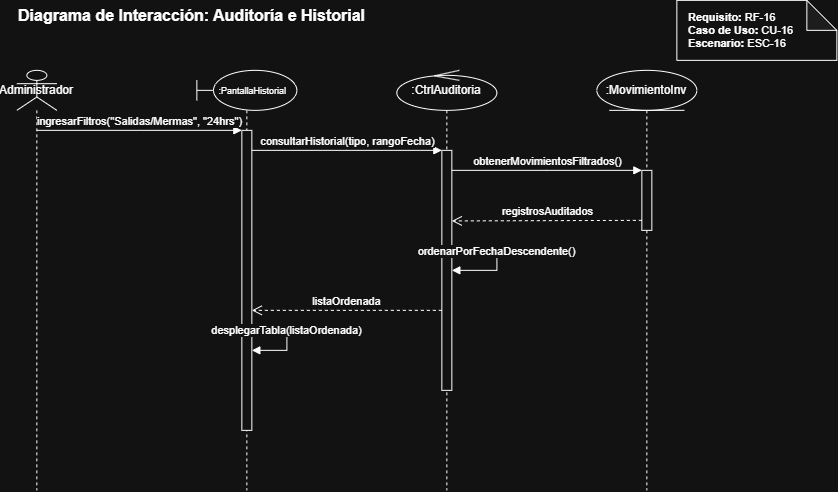

The diagram above was exported from draw.io. Its source (the exported page's mxGraphModel, read from the mxfile embedded in the PNG):
<mxGraphModel dx="885" dy="720" grid="1" gridSize="10" guides="1" tooltips="1" connect="1" arrows="1" fold="1" page="1" pageScale="1" pageWidth="827" pageHeight="1169" math="0" shadow="0">
  <root>
    <mxCell id="0" />
    <mxCell id="1" parent="0" />
    <mxCell id="title" parent="1" style="text;html=1;strokeColor=none;fillColor=none;align=left;verticalAlign=middle;whiteSpace=wrap;rounded=0;fontSize=16;fontStyle=1" value="Diagrama de Interacción: Auditoría e Historial" vertex="1">
      <mxGeometry height="30" width="600" x="40" y="10" as="geometry" />
    </mxCell>
    <mxCell id="note1" parent="1" style="shape=note;whiteSpace=wrap;html=1;backgroundOutline=1;darkOpacity=0.05;align=left;spacingLeft=10;fontSize=11;" value="&lt;b&gt;Requisito:&lt;/b&gt; RF-16&lt;br&gt;&lt;b&gt;Caso de Uso:&lt;/b&gt; CU-16&lt;br&gt;&lt;b&gt;Escenario:&lt;/b&gt; ESC-16" vertex="1">
      <mxGeometry height="60" width="160" x="700" y="10" as="geometry" />
    </mxCell>
    <mxCell id="actor" parent="1" style="shape=umlLifeline;participant=umlActor;perimeter=lifelinePerimeter;whiteSpace=wrap;html=1;container=1;dropTarget=0;collapsible=0;recursiveResize=0;outlineConnect=0;portConstraint=eastwest;" value="Administrador" vertex="1">
      <mxGeometry height="420" width="40" x="40" y="80" as="geometry" />
    </mxCell>
    <mxCell id="pantalla" parent="1" style="shape=umlLifeline;participant=umlBoundary;perimeter=lifelinePerimeter;whiteSpace=wrap;html=1;container=1;dropTarget=0;collapsible=0;recursiveResize=0;outlineConnect=0;portConstraint=eastwest;" value="&lt;font style=&quot;font-size: 9px;&quot;&gt;&amp;nbsp; &amp;nbsp; &amp;nbsp;:PantallaHistorial&lt;/font&gt;" vertex="1">
      <mxGeometry height="420" width="100" x="220" y="80" as="geometry" />
    </mxCell>
    <mxCell id="act_pantalla" parent="pantalla" style="html=1;whiteSpace=wrap;" value="" vertex="1">
      <mxGeometry height="300" width="10" x="45" y="60" as="geometry" />
    </mxCell>
    <mxCell id="control" parent="1" style="shape=umlLifeline;participant=umlControl;perimeter=lifelinePerimeter;whiteSpace=wrap;html=1;container=1;dropTarget=0;collapsible=0;recursiveResize=0;outlineConnect=0;portConstraint=eastwest;" value=":CtrlAuditoria" vertex="1">
      <mxGeometry height="420" width="100" x="420" y="80" as="geometry" />
    </mxCell>
    <mxCell id="act_control" parent="control" style="html=1;whiteSpace=wrap;" value="" vertex="1">
      <mxGeometry height="240" width="10" x="45" y="80" as="geometry" />
    </mxCell>
    <mxCell id="entidad" parent="1" style="shape=umlLifeline;participant=umlEntity;perimeter=lifelinePerimeter;whiteSpace=wrap;html=1;container=1;dropTarget=0;collapsible=0;recursiveResize=0;outlineConnect=0;portConstraint=eastwest;" value=":MovimientoInv" vertex="1">
      <mxGeometry height="420" width="100" x="620" y="80" as="geometry" />
    </mxCell>
    <mxCell id="act_entidad" parent="entidad" style="html=1;whiteSpace=wrap;" value="" vertex="1">
      <mxGeometry height="60" width="10" x="45" y="100" as="geometry" />
    </mxCell>
    <mxCell id="m1" edge="1" parent="1" style="html=1;verticalAlign=bottom;endArrow=block;edgeStyle=elbowEdgeStyle;elbow=vertical;curved=0;rounded=0;fontSize=11;" value="ingresarFiltros(&quot;Salidas/Mermas&quot;, &quot;24hrs&quot;)">
      <mxGeometry relative="1" as="geometry">
        <mxPoint x="60" y="140" as="sourcePoint" />
        <mxPoint x="265" y="140" as="targetPoint" />
      </mxGeometry>
    </mxCell>
    <mxCell id="m2" edge="1" parent="1" style="html=1;verticalAlign=bottom;endArrow=block;edgeStyle=elbowEdgeStyle;elbow=vertical;curved=0;rounded=0;fontSize=11;" value="consultarHistorial(tipo, rangoFecha)">
      <mxGeometry relative="1" as="geometry">
        <mxPoint x="275" y="160" as="sourcePoint" />
        <mxPoint x="465" y="160" as="targetPoint" />
      </mxGeometry>
    </mxCell>
    <mxCell id="m3" edge="1" parent="1" style="html=1;verticalAlign=bottom;endArrow=block;edgeStyle=elbowEdgeStyle;elbow=vertical;curved=0;rounded=0;fontSize=11;" value="obtenerMovimientosFiltrados()">
      <mxGeometry relative="1" as="geometry">
        <mxPoint x="475" y="180" as="sourcePoint" />
        <mxPoint x="665" y="180" as="targetPoint" />
      </mxGeometry>
    </mxCell>
    <mxCell id="m4" edge="1" parent="1" style="html=1;verticalAlign=bottom;endArrow=open;dashed=1;endSize=8;edgeStyle=elbowEdgeStyle;elbow=vertical;curved=0;rounded=0;fontSize=11;" value="registrosAuditados">
      <mxGeometry relative="1" as="geometry">
        <mxPoint x="665" y="230" as="sourcePoint" />
        <mxPoint x="475" y="230" as="targetPoint" />
      </mxGeometry>
    </mxCell>
    <mxCell id="m5" edge="1" parent="1" style="html=1;verticalAlign=bottom;endArrow=block;edgeStyle=orthogonalEdgeStyle;curved=0;rounded=0;fontSize=11;" value="ordenarPorFechaDescendente()">
      <mxGeometry relative="1" as="geometry">
        <Array as="points">
          <mxPoint x="520" y="260" />
          <mxPoint x="520" y="280" />
        </Array>
        <mxPoint x="475" y="260" as="sourcePoint" />
        <mxPoint x="475" y="280" as="targetPoint" />
      </mxGeometry>
    </mxCell>
    <mxCell id="m6" edge="1" parent="1" style="html=1;verticalAlign=bottom;endArrow=open;dashed=1;endSize=8;edgeStyle=elbowEdgeStyle;elbow=vertical;curved=0;rounded=0;fontSize=11;" value="listaOrdenada">
      <mxGeometry relative="1" as="geometry">
        <mxPoint x="465" y="320" as="sourcePoint" />
        <mxPoint x="275" y="320" as="targetPoint" />
      </mxGeometry>
    </mxCell>
    <mxCell id="m7" edge="1" parent="1" style="html=1;verticalAlign=bottom;endArrow=block;edgeStyle=orthogonalEdgeStyle;curved=0;rounded=0;fontSize=11;" value="desplegarTabla(listaOrdenada)">
      <mxGeometry relative="1" as="geometry">
        <Array as="points">
          <mxPoint x="310" y="340" />
          <mxPoint x="310" y="360" />
        </Array>
        <mxPoint x="275" y="340" as="sourcePoint" />
        <mxPoint x="275" y="360" as="targetPoint" />
      </mxGeometry>
    </mxCell>
  </root>
</mxGraphModel>